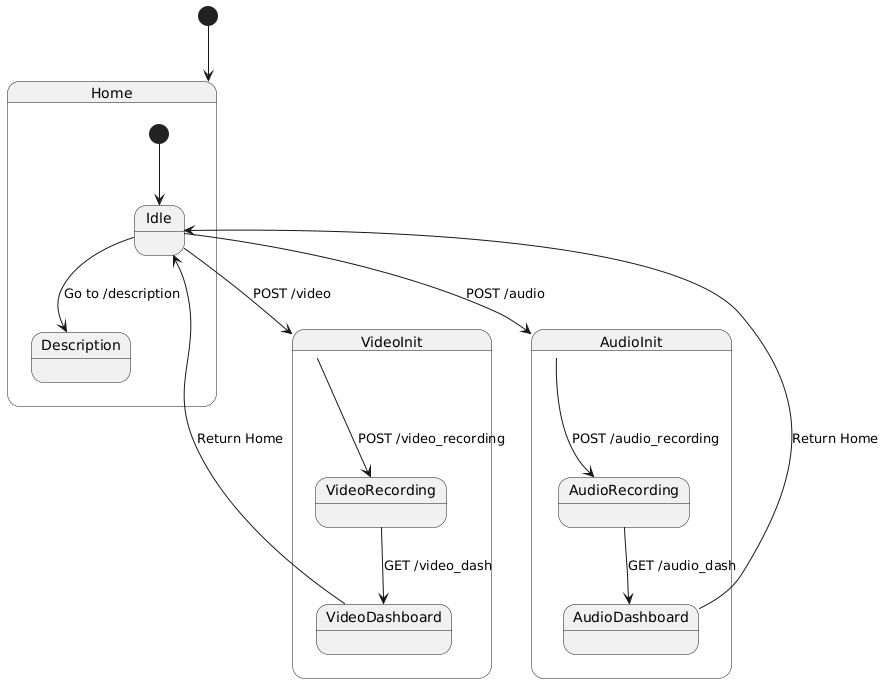

The diagram above was rendered by PlantUML. Its source (embedded in the PNG):
@startuml
[*] --> Home

state Home {
  [*] --> Idle
  Idle --> Description : Go to /description
  Idle --> VideoInit : POST /video
  Idle --> AudioInit : POST /audio
}

state VideoInit {
  VideoInit --> VideoRecording : POST /video_recording
  VideoRecording --> VideoDashboard : GET /video_dash
  VideoDashboard --> Idle : Return Home
}

state AudioInit {
  AudioInit --> AudioRecording : POST /audio_recording
  AudioRecording --> AudioDashboard : GET /audio_dash
  AudioDashboard --> Idle : Return Home
}
@enduml